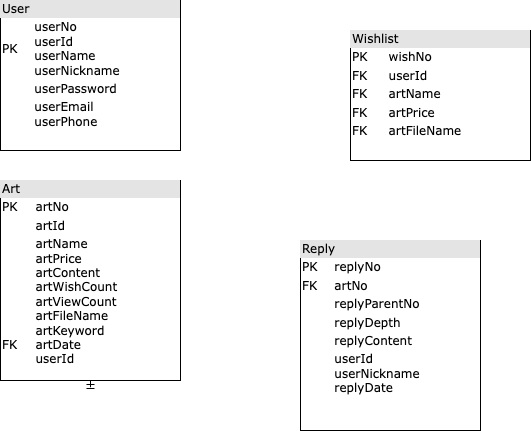

The diagram above was exported from draw.io. Its source (the exported page's mxGraphModel, read from the mxfile embedded in the PNG):
<mxGraphModel dx="1026" dy="603" grid="1" gridSize="10" guides="1" tooltips="1" connect="1" arrows="1" fold="1" page="1" pageScale="1" pageWidth="1100" pageHeight="850" background="none" math="0" shadow="0">
  <root>
    <mxCell id="0" />
    <mxCell id="1" parent="0" />
    <mxCell id="2ed32ef02a7f4228-1" value="&lt;div style=&quot;box-sizing:border-box;width:100%;background:#e4e4e4;padding:2px;&quot;&gt;User&lt;/div&gt;&lt;table style=&quot;width:100%;font-size:1em;&quot; cellpadding=&quot;2&quot; cellspacing=&quot;0&quot;&gt;&lt;tbody&gt;&lt;tr&gt;&lt;td&gt;PK&lt;/td&gt;&lt;td&gt;userNo&lt;br&gt;userId&lt;br&gt;userName&lt;br&gt;userNickname&lt;/td&gt;&lt;/tr&gt;&lt;tr&gt;&lt;td&gt;&lt;br&gt;&lt;/td&gt;&lt;td&gt;userPassword&lt;/td&gt;&lt;/tr&gt;&lt;tr&gt;&lt;td&gt;&lt;/td&gt;&lt;td&gt;userEmail&lt;br&gt;userPhone&lt;br&gt;&lt;br&gt;&lt;/td&gt;&lt;/tr&gt;&lt;/tbody&gt;&lt;/table&gt;" style="verticalAlign=top;align=left;overflow=fill;html=1;rounded=0;shadow=0;comic=0;labelBackgroundColor=none;strokeWidth=1;fontFamily=Verdana;fontSize=12" parent="1" vertex="1">
      <mxGeometry x="110" y="70" width="180" height="150" as="geometry" />
    </mxCell>
    <mxCell id="2ed32ef02a7f4228-2" value="&lt;div style=&quot;box-sizing: border-box ; width: 100% ; background: #e4e4e4 ; padding: 2px&quot;&gt;Wishlist&lt;/div&gt;&lt;table style=&quot;width: 100% ; font-size: 1em&quot; cellpadding=&quot;2&quot; cellspacing=&quot;0&quot;&gt;&lt;tbody&gt;&lt;tr&gt;&lt;td&gt;PK&lt;/td&gt;&lt;td&gt;wishNo&lt;/td&gt;&lt;/tr&gt;&lt;tr&gt;&lt;td&gt;FK&lt;/td&gt;&lt;td&gt;userId&lt;/td&gt;&lt;/tr&gt;&lt;tr&gt;&lt;td&gt;FK&lt;/td&gt;&lt;td&gt;artName&lt;/td&gt;&lt;/tr&gt;&lt;tr&gt;&lt;td&gt;FK&lt;br&gt;&lt;/td&gt;&lt;td&gt;artPrice&lt;br&gt;&lt;/td&gt;&lt;/tr&gt;&lt;tr&gt;&lt;td&gt;FK&lt;br&gt;&lt;/td&gt;&lt;td&gt;artFileName&lt;br&gt;&lt;/td&gt;&lt;/tr&gt;&lt;tr&gt;&lt;td&gt;&lt;br&gt;&lt;/td&gt;&lt;td&gt;&lt;br&gt;&lt;/td&gt;&lt;/tr&gt;&lt;/tbody&gt;&lt;/table&gt;" style="verticalAlign=top;align=left;overflow=fill;html=1;rounded=0;shadow=0;comic=0;labelBackgroundColor=none;strokeWidth=1;fontFamily=Verdana;fontSize=12" parent="1" vertex="1">
      <mxGeometry x="460" y="100" width="180" height="130" as="geometry" />
    </mxCell>
    <mxCell id="2ed32ef02a7f4228-15" style="edgeStyle=orthogonalEdgeStyle;html=1;entryX=0.5;entryY=0;labelBackgroundColor=none;startArrow=ERmandOne;endArrow=ERoneToMany;fontFamily=Verdana;fontSize=12;align=left;" parent="1" source="2ed32ef02a7f4228-5" edge="1">
      <mxGeometry relative="1" as="geometry">
        <mxPoint x="200" y="410" as="targetPoint" />
      </mxGeometry>
    </mxCell>
    <mxCell id="2ed32ef02a7f4228-5" value="&lt;div style=&quot;box-sizing:border-box;width:100%;background:#e4e4e4;padding:2px;&quot;&gt;Art&lt;/div&gt;&lt;table style=&quot;width:100%;font-size:1em;&quot; cellpadding=&quot;2&quot; cellspacing=&quot;0&quot;&gt;&lt;tbody&gt;&lt;tr&gt;&lt;td&gt;PK&lt;/td&gt;&lt;td&gt;artNo&lt;/td&gt;&lt;/tr&gt;&lt;tr&gt;&lt;td&gt;&lt;br&gt;&lt;/td&gt;&lt;td&gt;artId&lt;/td&gt;&lt;/tr&gt;&lt;tr&gt;&lt;td&gt;&lt;br&gt;&lt;br&gt;&lt;br&gt;&lt;br&gt;&lt;br&gt;FK&lt;/td&gt;&lt;td&gt;artName&lt;br&gt;artPrice&lt;br&gt;artContent&lt;br&gt;artWishCount&lt;br&gt;artViewCount&lt;br&gt;artFileName&lt;br&gt;artKeyword&lt;br&gt;artDate&lt;br&gt;userId&lt;br&gt;&lt;br&gt;&lt;/td&gt;&lt;/tr&gt;&lt;/tbody&gt;&lt;/table&gt;" style="verticalAlign=top;align=left;overflow=fill;html=1;rounded=0;shadow=0;comic=0;labelBackgroundColor=none;strokeWidth=1;fontFamily=Verdana;fontSize=12" parent="1" vertex="1">
      <mxGeometry x="110" y="250" width="180" height="200" as="geometry" />
    </mxCell>
    <mxCell id="eJjLQTwljh5_3kCnbKU9-1" value="&lt;div style=&quot;box-sizing: border-box ; width: 100% ; background: #e4e4e4 ; padding: 2px&quot;&gt;Reply&lt;/div&gt;&lt;table style=&quot;width: 100% ; font-size: 1em&quot; cellpadding=&quot;2&quot; cellspacing=&quot;0&quot;&gt;&lt;tbody&gt;&lt;tr&gt;&lt;td&gt;PK&lt;/td&gt;&lt;td&gt;replyNo&lt;/td&gt;&lt;/tr&gt;&lt;tr&gt;&lt;td&gt;FK&lt;/td&gt;&lt;td&gt;artNo&lt;/td&gt;&lt;/tr&gt;&lt;tr&gt;&lt;td&gt;&lt;br&gt;&lt;/td&gt;&lt;td&gt;replyParentNo&lt;/td&gt;&lt;/tr&gt;&lt;tr&gt;&lt;td&gt;&lt;br&gt;&lt;/td&gt;&lt;td&gt;replyDepth&lt;br&gt;&lt;/td&gt;&lt;/tr&gt;&lt;tr&gt;&lt;td&gt;&lt;br&gt;&lt;/td&gt;&lt;td&gt;replyContent&lt;br&gt;&lt;/td&gt;&lt;/tr&gt;&lt;tr&gt;&lt;td&gt;&lt;br&gt;&lt;/td&gt;&lt;td&gt;userId&lt;br&gt;userNickname&lt;br&gt;replyDate&lt;/td&gt;&lt;/tr&gt;&lt;/tbody&gt;&lt;/table&gt;" style="verticalAlign=top;align=left;overflow=fill;html=1;rounded=0;shadow=0;comic=0;labelBackgroundColor=none;strokeWidth=1;fontFamily=Verdana;fontSize=12" vertex="1" parent="1">
      <mxGeometry x="410" y="310" width="180" height="190" as="geometry" />
    </mxCell>
  </root>
</mxGraphModel>